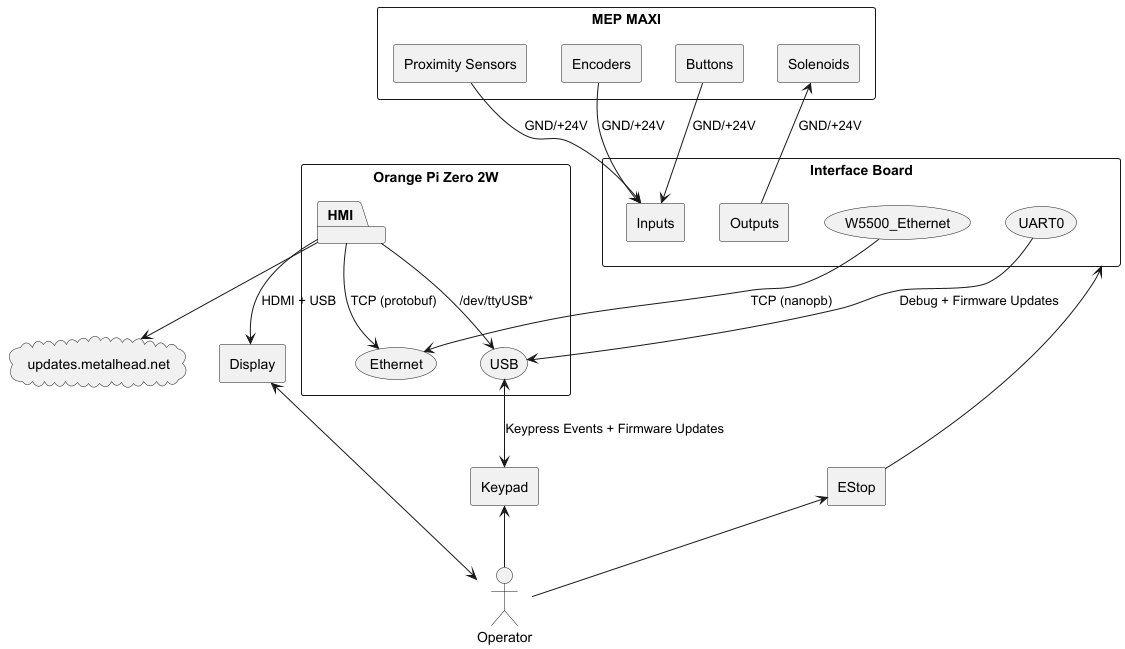

The diagram above was rendered by PlantUML. Its source (embedded in the PNG):
@startuml

left to right direction
top to bottom direction

'rectangle I/O{
'    package Outputs{
'        json Solenoids{
'            "SOL_SHEAR_CUT": [],
'            "SOL_SHEER_HOME": [],
'            "SOL_TOOL_OUT": [],
'            "SOL_TOOL_IN": [],
'            "SOL_FEED_FORWARD": [],
'            "SOL_FEED_REVERSE": [],
'            "SOL_HEAD_CW": [],
'            "SOL_HEAD_CCW": [],
'            "SOL_HEAD_CCW": [],
'            "SOL_HEAD_OUT": [],
'            "SOL_HEAD_IN": []
'        }
'    }
'
'    package Inputs{
'        json Buttons{
'            "AUTO_BUTTON": [],
'            "SHEAR_BUTTON": []
'        }
'        json Encoders{
'            "ENCODER_FEED_SET": [],
'            "ENCODER_FEED_RESET": [],
'            "ENCODER_BEND_SET": [],
'            "ENCODER_BEND_RESET": []
'        }
'        json Proximity{
'            "PROXIMITY_HEAD_OUT": [],
'            "PROXIMITY_HEAD_IN": [],
'            "PROXIMITY_SHEAR_HOME": [],
'            "PROXIMITY_SHEAR_CUT": [],
'            "PROXIMITY_TOOL_IN": [],
'            "PROXIMITY_TOOL_OUT": [],
'            "PROXIMITY_HEAD_LIM": [],
'            "PROXIMITY_HEAD_CW": [],
'            "PROXIMITY_HEAD_CCW": []
'        }
'    }
'    json Power{
'        "GND": [],
'        "+24V": []
'    }
'}

rectangle "MEP MAXI"{
    rectangle Buttons{
    }
    rectangle Encoders{
    }
    rectangle "Proximity Sensors"{
    }
    rectangle Solenoids{
    }
}

rectangle "Interface Board"{
    rectangle Inputs{
    }
    rectangle Outputs{
    }
    usecase UART0
    usecase W5500_Ethernet
}

rectangle "Orange Pi Zero 2W"{
    usecase Ethernet
    package "HMI"{
    }
    usecase USB
}

rectangle Keypad{
}

rectangle Display{
}

rectangle EStop{
}

cloud updates.metalhead.net{
}

actor Operator

Solenoids <-- Outputs: GND/+24V
Encoders --> Inputs: GND/+24V
Buttons --> Inputs: GND/+24V
Inputs <-- "Proximity Sensors": GND/+24V
[W5500_Ethernet] --> [Ethernet]: TCP (nanopb)
[UART0] --> [USB]: Debug + Firmware Updates
[USB] <--> Keypad: Keypress Events + Firmware Updates
[HMI] --> [USB]: /dev/ttyUSB*
[HMI] --> [Ethernet]: TCP (protobuf)
[HMI] --> Display: HDMI + USB
"HMI" --> updates.metalhead.net
[Interface Board] <-- EStop
Display <--> Operator
Keypad <-- Operator
EStop <-- Operator

@enduml